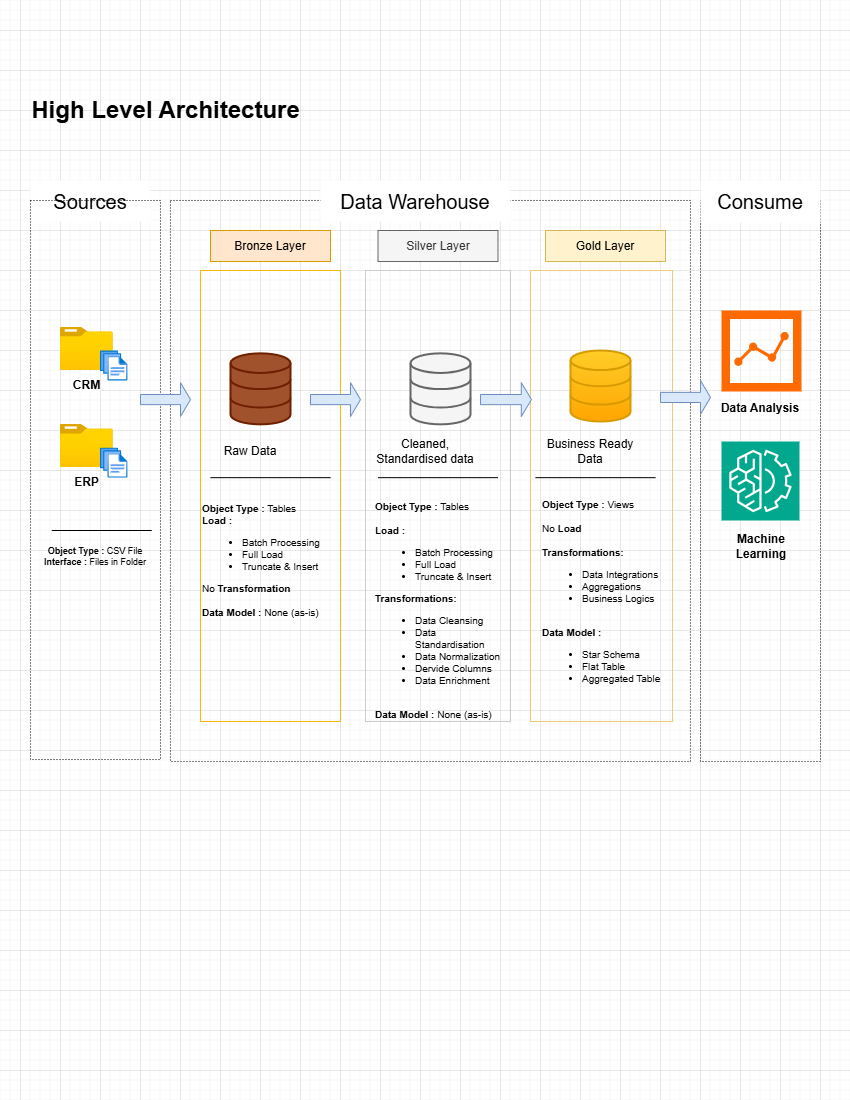

The diagram above was exported from draw.io. Its source (the exported page's mxGraphModel, read from the mxfile embedded in the PNG):
<mxGraphModel dx="1779" dy="800" grid="1" gridSize="10" guides="1" tooltips="1" connect="1" arrows="1" fold="1" page="1" pageScale="1" pageWidth="850" pageHeight="1100" math="0" shadow="0">
  <root>
    <mxCell id="0" />
    <mxCell id="1" parent="0" />
    <mxCell id="G2tfI6jlSS2gAcANR3rj-2" value="" style="rounded=0;whiteSpace=wrap;html=1;fillColor=none;strokeColor=default;dashed=1;dashPattern=1 2;" parent="1" vertex="1">
      <mxGeometry x="170" y="200" width="520" height="561" as="geometry" />
    </mxCell>
    <mxCell id="G2tfI6jlSS2gAcANR3rj-3" value="" style="rounded=0;whiteSpace=wrap;html=1;fillColor=none;strokeColor=default;dashed=1;dashPattern=1 2;" parent="1" vertex="1">
      <mxGeometry x="700" y="200" width="120" height="561" as="geometry" />
    </mxCell>
    <mxCell id="G2tfI6jlSS2gAcANR3rj-4" value="&lt;font&gt;Sources&lt;/font&gt;" style="rounded=0;whiteSpace=wrap;html=1;fillColor=default;strokeColor=none;fontSize=20;" parent="1" vertex="1">
      <mxGeometry x="30" y="180" width="120" height="41" as="geometry" />
    </mxCell>
    <mxCell id="G2tfI6jlSS2gAcANR3rj-5" value="&lt;font&gt;Data Warehouse&lt;/font&gt;" style="rounded=0;whiteSpace=wrap;html=1;fillColor=default;strokeColor=none;fontSize=20;" parent="1" vertex="1">
      <mxGeometry x="320" y="180" width="190" height="41" as="geometry" />
    </mxCell>
    <mxCell id="G2tfI6jlSS2gAcANR3rj-6" value="&lt;font&gt;Consume&lt;/font&gt;" style="rounded=0;whiteSpace=wrap;html=1;fillColor=default;strokeColor=none;fontSize=20;" parent="1" vertex="1">
      <mxGeometry x="700" y="180" width="120" height="42" as="geometry" />
    </mxCell>
    <mxCell id="G2tfI6jlSS2gAcANR3rj-7" value="Bronze Layer" style="rounded=0;whiteSpace=wrap;html=1;fillColor=#ffe6cc;strokeColor=#d79b00;" parent="1" vertex="1">
      <mxGeometry x="210" y="230" width="120" height="31" as="geometry" />
    </mxCell>
    <mxCell id="G2tfI6jlSS2gAcANR3rj-8" value="" style="rounded=0;whiteSpace=wrap;html=1;fillColor=none;strokeColor=light-dark(#fdb708, #996500);" parent="1" vertex="1">
      <mxGeometry x="200" y="270" width="140" height="451" as="geometry" />
    </mxCell>
    <mxCell id="G2tfI6jlSS2gAcANR3rj-10" value="Silver Layer" style="rounded=0;whiteSpace=wrap;html=1;fillColor=#f5f5f5;strokeColor=#666666;fontColor=#333333;" parent="1" vertex="1">
      <mxGeometry x="377.5" y="230" width="120" height="31" as="geometry" />
    </mxCell>
    <mxCell id="G2tfI6jlSS2gAcANR3rj-11" value="" style="rounded=0;whiteSpace=wrap;html=1;fillColor=none;strokeColor=light-dark(#d1cccc, #959595);fontColor=#333333;" parent="1" vertex="1">
      <mxGeometry x="365" y="270" width="145" height="451" as="geometry" />
    </mxCell>
    <mxCell id="G2tfI6jlSS2gAcANR3rj-12" value="Gold Layer" style="rounded=0;whiteSpace=wrap;html=1;fillColor=#fff2cc;strokeColor=#d6b656;" parent="1" vertex="1">
      <mxGeometry x="545" y="230" width="120" height="31" as="geometry" />
    </mxCell>
    <mxCell id="G2tfI6jlSS2gAcANR3rj-13" value="" style="rounded=0;whiteSpace=wrap;html=1;fillColor=none;strokeColor=light-dark(#eccb79, #996500);" parent="1" vertex="1">
      <mxGeometry x="530" y="270" width="142" height="451" as="geometry" />
    </mxCell>
    <mxCell id="G2tfI6jlSS2gAcANR3rj-14" value="&lt;b&gt;CRM&lt;/b&gt;" style="image;aspect=fixed;html=1;points=[];align=center;fontSize=12;image=img/lib/azure2/general/Folder_Blank.svg;" parent="1" vertex="1">
      <mxGeometry x="60" y="325.69" width="52.5" height="45.31" as="geometry" />
    </mxCell>
    <mxCell id="G2tfI6jlSS2gAcANR3rj-25" value="" style="image;aspect=fixed;html=1;points=[];align=center;fontSize=12;image=img/lib/azure2/general/Files.svg;" parent="1" vertex="1">
      <mxGeometry x="100" y="350" width="27.43" height="31" as="geometry" />
    </mxCell>
    <mxCell id="G2tfI6jlSS2gAcANR3rj-26" value="&lt;b&gt;ERP&lt;/b&gt;" style="image;aspect=fixed;html=1;points=[];align=center;fontSize=12;image=img/lib/azure2/general/Folder_Blank.svg;" parent="1" vertex="1">
      <mxGeometry x="60" y="422.85" width="52.5" height="45.31" as="geometry" />
    </mxCell>
    <mxCell id="G2tfI6jlSS2gAcANR3rj-27" value="" style="image;aspect=fixed;html=1;points=[];align=center;fontSize=12;image=img/lib/azure2/general/Files.svg;" parent="1" vertex="1">
      <mxGeometry x="100" y="447.15999999999997" width="27.43" height="31" as="geometry" />
    </mxCell>
    <mxCell id="G2tfI6jlSS2gAcANR3rj-31" value="" style="rounded=0;whiteSpace=wrap;html=1;fillColor=none;strokeColor=default;dashed=1;dashPattern=1 2;" parent="1" vertex="1">
      <mxGeometry x="30" y="200" width="130" height="559" as="geometry" />
    </mxCell>
    <mxCell id="G2tfI6jlSS2gAcANR3rj-33" value="&lt;b&gt;Object Type :&lt;/b&gt; CSV File&lt;div&gt;&lt;b&gt;Interface :&lt;/b&gt; Files in Folder&lt;/div&gt;" style="text;html=1;align=center;verticalAlign=middle;whiteSpace=wrap;rounded=0;fontSize=9;" parent="1" vertex="1">
      <mxGeometry x="30" y="540" width="130" height="31" as="geometry" />
    </mxCell>
    <mxCell id="G2tfI6jlSS2gAcANR3rj-34" value="" style="endArrow=none;html=1;rounded=0;" parent="1" edge="1">
      <mxGeometry width="50" height="50" relative="1" as="geometry">
        <mxPoint x="51.25" y="530" as="sourcePoint" />
        <mxPoint x="151.25" y="530" as="targetPoint" />
      </mxGeometry>
    </mxCell>
    <mxCell id="G2tfI6jlSS2gAcANR3rj-36" value="" style="html=1;verticalLabelPosition=bottom;align=center;labelBackgroundColor=#ffffff;verticalAlign=top;strokeWidth=2;strokeColor=#6D1F00;shadow=0;dashed=0;shape=mxgraph.ios7.icons.data;fillColor=#a0522d;fontColor=#ffffff;" parent="1" vertex="1">
      <mxGeometry x="230" y="352.85" width="60" height="71" as="geometry" />
    </mxCell>
    <mxCell id="G2tfI6jlSS2gAcANR3rj-37" value="" style="html=1;verticalLabelPosition=bottom;align=center;labelBackgroundColor=#ffffff;verticalAlign=top;strokeWidth=2;strokeColor=#666666;shadow=0;dashed=0;shape=mxgraph.ios7.icons.data;fillColor=#f5f5f5;fontColor=#333333;" parent="1" vertex="1">
      <mxGeometry x="410" y="352.85" width="60" height="71" as="geometry" />
    </mxCell>
    <mxCell id="G2tfI6jlSS2gAcANR3rj-38" value="" style="html=1;verticalLabelPosition=bottom;align=center;labelBackgroundColor=#ffffff;verticalAlign=top;strokeWidth=2;strokeColor=#d79b00;shadow=0;dashed=0;shape=mxgraph.ios7.icons.data;fillColor=#ffcd28;gradientColor=#ffa500;" parent="1" vertex="1">
      <mxGeometry x="570" y="350" width="60" height="71" as="geometry" />
    </mxCell>
    <mxCell id="G2tfI6jlSS2gAcANR3rj-41" value="" style="shape=singleArrow;whiteSpace=wrap;html=1;fillColor=#dae8fc;strokeColor=#6c8ebf;" parent="1" vertex="1">
      <mxGeometry x="140" y="382.15" width="50" height="33.85" as="geometry" />
    </mxCell>
    <mxCell id="G2tfI6jlSS2gAcANR3rj-46" value="Raw Data" style="text;html=1;align=center;verticalAlign=middle;whiteSpace=wrap;rounded=0;" parent="1" vertex="1">
      <mxGeometry x="220" y="435" width="60" height="31" as="geometry" />
    </mxCell>
    <mxCell id="G2tfI6jlSS2gAcANR3rj-47" value="Cleaned, Standardised data" style="text;html=1;align=center;verticalAlign=middle;whiteSpace=wrap;rounded=0;" parent="1" vertex="1">
      <mxGeometry x="365" y="435" width="120" height="31" as="geometry" />
    </mxCell>
    <mxCell id="G2tfI6jlSS2gAcANR3rj-48" value="Business Ready Data" style="text;html=1;align=center;verticalAlign=middle;whiteSpace=wrap;rounded=0;" parent="1" vertex="1">
      <mxGeometry x="535" y="435" width="110" height="31" as="geometry" />
    </mxCell>
    <mxCell id="G2tfI6jlSS2gAcANR3rj-50" value="" style="endArrow=none;html=1;rounded=0;" parent="1" edge="1">
      <mxGeometry width="50" height="50" relative="1" as="geometry">
        <mxPoint x="210" y="477.15999999999997" as="sourcePoint" />
        <mxPoint x="330" y="477.15999999999997" as="targetPoint" />
      </mxGeometry>
    </mxCell>
    <mxCell id="G2tfI6jlSS2gAcANR3rj-53" value="&lt;b&gt;Object Type :&lt;/b&gt;&amp;nbsp;Tables&lt;div&gt;&lt;b&gt;Load :&lt;/b&gt;&amp;nbsp;&lt;/div&gt;&lt;div&gt;&lt;ul&gt;&lt;li&gt;Batch Processing&lt;/li&gt;&lt;li&gt;Full Load&lt;/li&gt;&lt;li&gt;Truncate &amp;amp; Insert&lt;/li&gt;&lt;/ul&gt;No &lt;b&gt;Transformation&lt;/b&gt;&lt;/div&gt;&lt;div&gt;&lt;b&gt;&lt;br&gt;&lt;/b&gt;&lt;/div&gt;&lt;div&gt;&lt;b&gt;Data Model : &lt;/b&gt;None (as-is)&lt;br&gt;&lt;div&gt;&lt;br&gt;&lt;/div&gt;&lt;/div&gt;" style="text;html=1;align=left;verticalAlign=middle;whiteSpace=wrap;rounded=0;fontSize=10;" parent="1" vertex="1">
      <mxGeometry x="200" y="530" width="130" height="71" as="geometry" />
    </mxCell>
    <mxCell id="G2tfI6jlSS2gAcANR3rj-54" value="" style="shape=singleArrow;whiteSpace=wrap;html=1;fillColor=#dae8fc;strokeColor=#6c8ebf;" parent="1" vertex="1">
      <mxGeometry x="310" y="382.15" width="50" height="33.85" as="geometry" />
    </mxCell>
    <mxCell id="G2tfI6jlSS2gAcANR3rj-55" value="" style="shape=singleArrow;whiteSpace=wrap;html=1;fillColor=#dae8fc;strokeColor=#6c8ebf;" parent="1" vertex="1">
      <mxGeometry x="480" y="382.15" width="51" height="33.85" as="geometry" />
    </mxCell>
    <mxCell id="G2tfI6jlSS2gAcANR3rj-57" value="" style="shape=singleArrow;whiteSpace=wrap;html=1;fillColor=#dae8fc;strokeColor=#6c8ebf;" parent="1" vertex="1">
      <mxGeometry x="660" y="380" width="50" height="33.85" as="geometry" />
    </mxCell>
    <mxCell id="G2tfI6jlSS2gAcANR3rj-58" value="&lt;b&gt;Object Type :&lt;/b&gt;&amp;nbsp;Tables&lt;div&gt;&lt;br&gt;&lt;div&gt;&lt;b&gt;Load :&lt;/b&gt;&amp;nbsp;&lt;/div&gt;&lt;div&gt;&lt;ul&gt;&lt;li&gt;Batch Processing&lt;/li&gt;&lt;li&gt;Full Load&lt;/li&gt;&lt;li&gt;Truncate &amp;amp; Insert&lt;/li&gt;&lt;/ul&gt;&lt;b&gt;Transformations:&lt;/b&gt;&lt;/div&gt;&lt;div&gt;&lt;ul&gt;&lt;li&gt;Data Cleansing&lt;/li&gt;&lt;li&gt;Data Standardisation&lt;/li&gt;&lt;li&gt;Data Normalization&lt;/li&gt;&lt;li&gt;Dervide Columns&lt;/li&gt;&lt;li&gt;Data Enrichment&lt;/li&gt;&lt;/ul&gt;&lt;/div&gt;&lt;div&gt;&lt;b&gt;&lt;br&gt;&lt;/b&gt;&lt;/div&gt;&lt;div&gt;&lt;b&gt;Data Model : &lt;/b&gt;None (as-is)&lt;br&gt;&lt;div&gt;&lt;br&gt;&lt;/div&gt;&lt;/div&gt;&lt;/div&gt;" style="text;html=1;align=left;verticalAlign=middle;whiteSpace=wrap;rounded=0;fontSize=10;" parent="1" vertex="1">
      <mxGeometry x="372.5" y="580" width="130" height="71" as="geometry" />
    </mxCell>
    <mxCell id="G2tfI6jlSS2gAcANR3rj-61" value="&lt;b&gt;Object Type :&lt;/b&gt;&amp;nbsp;Views&lt;div&gt;&lt;br&gt;&lt;div&gt;No&amp;nbsp;&lt;b&gt;Load&lt;/b&gt;&lt;/div&gt;&lt;div&gt;&lt;b&gt;&amp;nbsp;&lt;/b&gt;&lt;/div&gt;&lt;div&gt;&lt;b&gt;Transformations:&lt;/b&gt;&lt;/div&gt;&lt;div&gt;&lt;ul&gt;&lt;li&gt;Data Integrations&lt;/li&gt;&lt;li&gt;Aggregations&lt;/li&gt;&lt;li&gt;Business Logics&lt;/li&gt;&lt;/ul&gt;&lt;/div&gt;&lt;div&gt;&lt;b&gt;&lt;br&gt;&lt;/b&gt;&lt;/div&gt;&lt;div&gt;&lt;b&gt;Data Model :&amp;nbsp;&lt;/b&gt;&lt;/div&gt;&lt;/div&gt;&lt;div&gt;&lt;ul&gt;&lt;li&gt;Star Schema&lt;/li&gt;&lt;li&gt;Flat Table&lt;/li&gt;&lt;li&gt;Aggregated Table&lt;/li&gt;&lt;/ul&gt;&lt;/div&gt;" style="text;html=1;align=left;verticalAlign=middle;whiteSpace=wrap;rounded=0;fontSize=10;" parent="1" vertex="1">
      <mxGeometry x="540" y="560" width="130" height="71" as="geometry" />
    </mxCell>
    <mxCell id="G2tfI6jlSS2gAcANR3rj-62" value="" style="endArrow=none;html=1;rounded=0;" parent="1" edge="1">
      <mxGeometry width="50" height="50" relative="1" as="geometry">
        <mxPoint x="377.5" y="477.15999999999997" as="sourcePoint" />
        <mxPoint x="497.5" y="477.15999999999997" as="targetPoint" />
      </mxGeometry>
    </mxCell>
    <mxCell id="G2tfI6jlSS2gAcANR3rj-63" value="" style="endArrow=none;html=1;rounded=0;" parent="1" edge="1">
      <mxGeometry width="50" height="50" relative="1" as="geometry">
        <mxPoint x="535" y="477.15999999999997" as="sourcePoint" />
        <mxPoint x="655" y="477.15999999999997" as="targetPoint" />
      </mxGeometry>
    </mxCell>
    <mxCell id="G2tfI6jlSS2gAcANR3rj-64" value="&lt;font&gt;&lt;b&gt;High Level Architecture&lt;/b&gt;&lt;/font&gt;" style="text;html=1;align=center;verticalAlign=middle;resizable=0;points=[];autosize=1;strokeColor=none;fillColor=none;fontSize=24;" parent="1" vertex="1">
      <mxGeometry x="20" y="90" width="290" height="40" as="geometry" />
    </mxCell>
    <mxCell id="G2tfI6jlSS2gAcANR3rj-65" value="" style="sketch=0;points=[[0,0,0],[0.25,0,0],[0.5,0,0],[0.75,0,0],[1,0,0],[0,1,0],[0.25,1,0],[0.5,1,0],[0.75,1,0],[1,1,0],[0,0.25,0],[0,0.5,0],[0,0.75,0],[1,0.25,0],[1,0.5,0],[1,0.75,0]];outlineConnect=0;fontColor=#232F3E;fillColor=#01A88D;strokeColor=#ffffff;dashed=0;verticalLabelPosition=bottom;verticalAlign=top;align=center;html=1;fontSize=12;fontStyle=0;aspect=fixed;shape=mxgraph.aws4.resourceIcon;resIcon=mxgraph.aws4.machine_learning;" parent="1" vertex="1">
      <mxGeometry x="721" y="441" width="78" height="79" as="geometry" />
    </mxCell>
    <mxCell id="G2tfI6jlSS2gAcANR3rj-66" value="" style="points=[];aspect=fixed;html=1;align=center;shadow=0;dashed=0;fillColor=#FF6A00;strokeColor=none;shape=mxgraph.alibaba_cloud.nlp-sa_sentiment_analysis;" parent="1" vertex="1">
      <mxGeometry x="721" y="310" width="80" height="81" as="geometry" />
    </mxCell>
    <mxCell id="G2tfI6jlSS2gAcANR3rj-67" value="Data Analysis" style="text;html=1;align=center;verticalAlign=middle;whiteSpace=wrap;rounded=0;fontStyle=1" parent="1" vertex="1">
      <mxGeometry x="715" y="392.85" width="90" height="31" as="geometry" />
    </mxCell>
    <mxCell id="G2tfI6jlSS2gAcANR3rj-68" value="Machine Learning" style="text;html=1;align=center;verticalAlign=middle;whiteSpace=wrap;rounded=0;fontStyle=1" parent="1" vertex="1">
      <mxGeometry x="716" y="530" width="90" height="31" as="geometry" />
    </mxCell>
  </root>
</mxGraphModel>